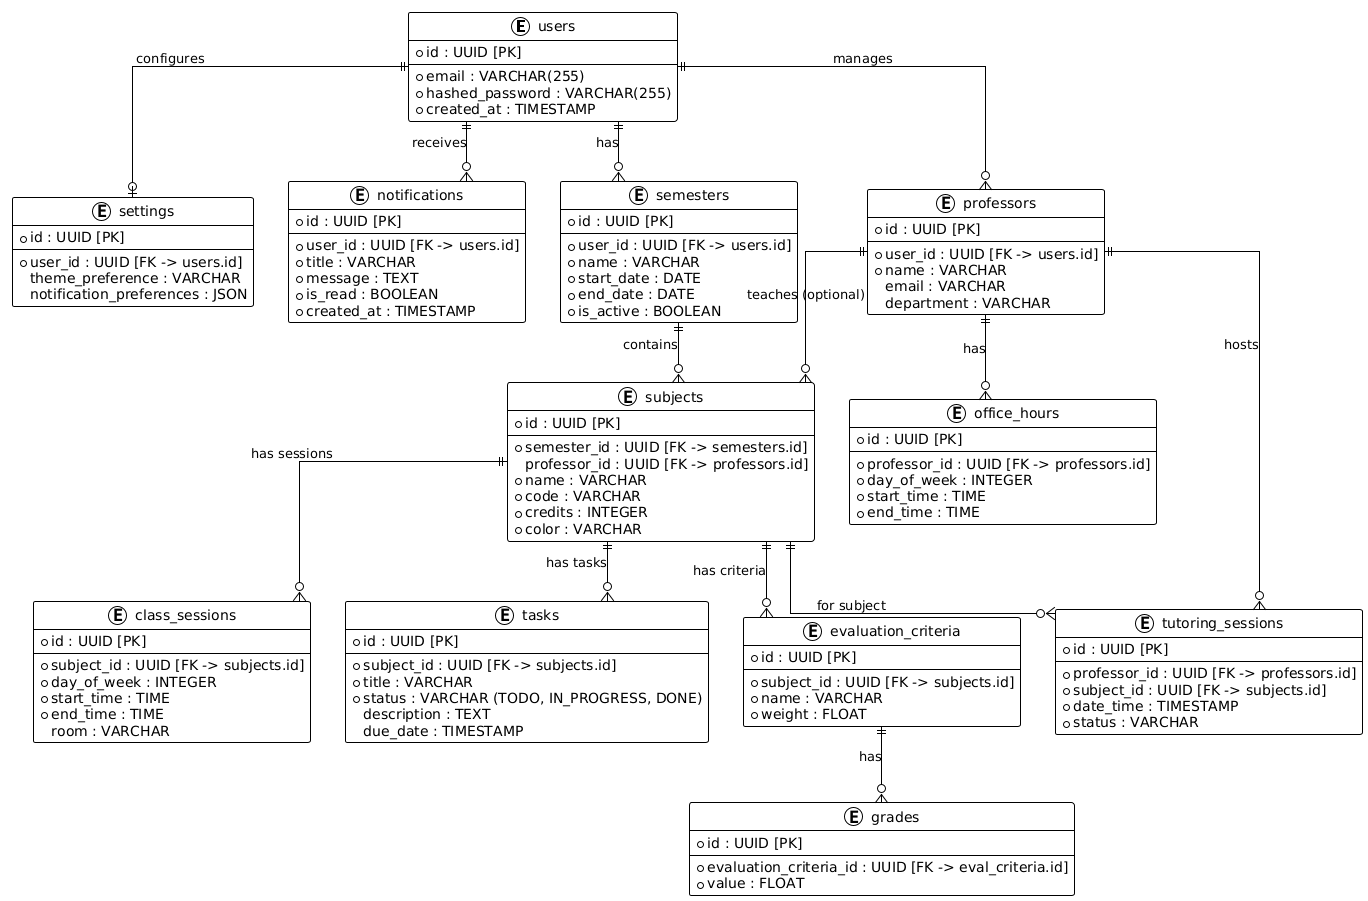

The diagram above was rendered by PlantUML. Its source (embedded in the PNG):
@startuml Entity Relationship Diagram
!theme plain
skinparam linetype ortho

entity "users" as users {
  * id : UUID [PK]
  --
  * email : VARCHAR(255)
  * hashed_password : VARCHAR(255)
  * created_at : TIMESTAMP
}

entity "settings" as settings {
  * id : UUID [PK]
  --
  * user_id : UUID [FK -> users.id]
  theme_preference : VARCHAR
  notification_preferences : JSON
}

entity "notifications" as notifications {
  * id : UUID [PK]
  --
  * user_id : UUID [FK -> users.id]
  * title : VARCHAR
  * message : TEXT
  * is_read : BOOLEAN
  * created_at : TIMESTAMP
}

entity "semesters" as semesters {
  * id : UUID [PK]
  --
  * user_id : UUID [FK -> users.id]
  * name : VARCHAR
  * start_date : DATE
  * end_date : DATE
  * is_active : BOOLEAN
}

entity "professors" as professors {
  * id : UUID [PK]
  --
  * user_id : UUID [FK -> users.id]
  * name : VARCHAR
  email : VARCHAR
  department : VARCHAR
}

entity "subjects" as subjects {
  * id : UUID [PK]
  --
  * semester_id : UUID [FK -> semesters.id]
  professor_id : UUID [FK -> professors.id]
  * name : VARCHAR
  * code : VARCHAR
  * credits : INTEGER
  * color : VARCHAR
}

entity "class_sessions" as class_sessions {
  * id : UUID [PK]
  --
  * subject_id : UUID [FK -> subjects.id]
  * day_of_week : INTEGER
  * start_time : TIME
  * end_time : TIME
  room : VARCHAR
}

entity "tasks" as tasks {
  * id : UUID [PK]
  --
  * subject_id : UUID [FK -> subjects.id]
  * title : VARCHAR
  * status : VARCHAR (TODO, IN_PROGRESS, DONE)
  description : TEXT
  due_date : TIMESTAMP
}

entity "evaluation_criteria" as eval_criteria {
  * id : UUID [PK]
  --
  * subject_id : UUID [FK -> subjects.id]
  * name : VARCHAR
  * weight : FLOAT
}

entity "grades" as grades {
  * id : UUID [PK]
  --
  * evaluation_criteria_id : UUID [FK -> eval_criteria.id]
  * value : FLOAT
}

entity "office_hours" as office_hours {
  * id : UUID [PK]
  --
  * professor_id : UUID [FK -> professors.id]
  * day_of_week : INTEGER
  * start_time : TIME
  * end_time : TIME
}

entity "tutoring_sessions" as tutoring_sessions {
  * id : UUID [PK]
  --
  * professor_id : UUID [FK -> professors.id]
  * subject_id : UUID [FK -> subjects.id]
  * date_time : TIMESTAMP
  * status : VARCHAR
}

users ||--o{ semesters : "has"
users ||--o| settings : "configures"
users ||--o{ notifications : "receives"
users ||--o{ professors : "manages"

semesters ||--o{ subjects : "contains"
professors ||--o{ subjects : "teaches (optional)"

subjects ||--o{ class_sessions : "has sessions"
subjects ||--o{ tasks : "has tasks"
subjects ||--o{ eval_criteria : "has criteria"

eval_criteria ||--o{ grades : "has"

professors ||--o{ office_hours : "has"
professors ||--o{ tutoring_sessions : "hosts"
subjects ||--o{ tutoring_sessions : "for subject"

@enduml